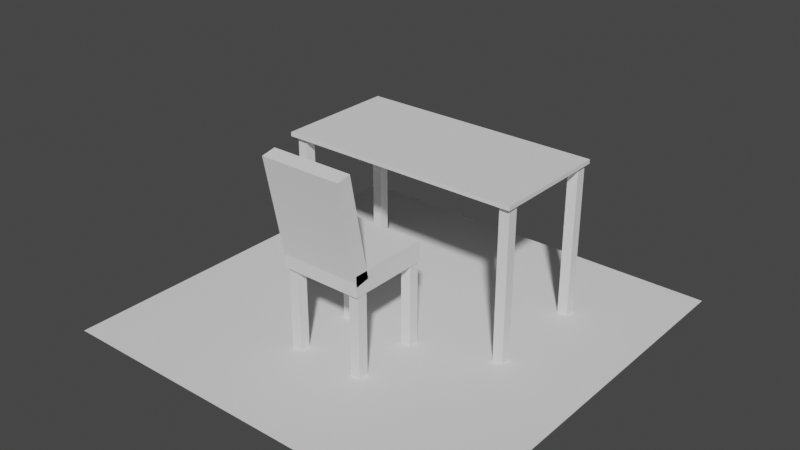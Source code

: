 # Source: table_chair.blend  (saved by Blender 2.82.7; exported with 4.5.12 LTS)
import bpy
from mathutils import Matrix  # noqa: F401  (used for matrix-valued properties, if any)

bpy.ops.wm.read_factory_settings(use_empty=True)
scene = bpy.context.scene
scene.name = 'Scene'

# ---- collections
col_collection = bpy.data.collections.new('Collection'); scene.collection.children.link(col_collection)

# ---- world
world_world = bpy.data.worlds.new('World'); scene.world = world_world
world_world.use_nodes = True; world_world.node_tree.nodes.clear()
_N = world_world.node_tree.nodes; _L = world_world.node_tree.links
n0 = _N.new('ShaderNodeOutputWorld'); n0.name = 'World Output'; n0.location = (300, 300)
n1 = _N.new('ShaderNodeBackground'); n1.name = 'Background'; n1.location = (10, 300)
n1.inputs[0].default_value = (0.05088, 0.05088, 0.05088, 1.0)
_L.new(n1.outputs[0], n0.inputs[0])
n0.is_active_output = True
world_world.color = (0.05088, 0.05088, 0.05088)
world_world.use_sun_shadow = False
world_world.sun_shadow_jitter_overblur = 0.0

# ---- meshes
me_plane = bpy.data.meshes.new('Plane')
me_plane.from_pydata([(-1.0, -1.0, 0.0), (1.0, -1.0, 0.0), (-1.0, 1.0, 0.0), (1.0, 1.0, 0.0)], [], [(0, 1, 3, 2)])
_uv = me_plane.uv_layers.new(name='UVMap')
_uv.uv.foreach_set('vector', [0.0, 0.0, 1.0, 0.0, 1.0, 1.0, 0.0, 1.0])
me_plane.use_remesh_fix_poles = True
me_plane.use_remesh_preserve_attributes = False
me_plane.use_mirror_vertex_groups = False
me_plane.update()
me_cube_001 = bpy.data.meshes.new('Cube.001')
me_cube_001.from_pydata([(-1.0, -1.0, -1.0), (-1.0, -1.0, 1.0), (-1.0, 1.0, -1.0), (-1.0, 1.0, 1.0), (1.0, -1.0, -1.0), (1.0, -1.0, 1.0), (1.0, 1.0, -1.0), (1.0, 1.0, 1.0)], [], [(0, 1, 3, 2), (2, 3, 7, 6), (6, 7, 5, 4), (4, 5, 1, 0), (2, 6, 4, 0), (7, 3, 1, 5)])
_uv = me_cube_001.uv_layers.new(name='UVMap')
_uv.uv.foreach_set('vector', [0.375, 0.0, 0.625, 0.0, 0.625, 0.25, 0.375, 0.25, 0.375, 0.25, 0.625, 0.25, 0.625, 0.5, 0.375, 0.5, 0.375, 0.5, 0.625, 0.5, 0.625, 0.75, 0.375, 0.75, 0.375, 0.75, 0.625, 0.75, 0.625, 1.0, 0.375, 1.0, 0.125, 0.5, 0.375, 0.5, 0.375, 0.75, 0.125, 0.75, 0.625, 0.5, 0.875, 0.5, 0.875, 0.75, 0.625, 0.75])
me_cube_001.use_remesh_fix_poles = True
me_cube_001.use_remesh_preserve_attributes = False
me_cube_001.use_mirror_vertex_groups = False
me_cube_001.update()
me_cube_002 = bpy.data.meshes.new('Cube.002')
me_cube_002.from_pydata([(-1.0, -1.0, -1.0), (-1.0, -1.0, 1.0), (-1.0, 1.0, -1.0), (-1.0, 1.0, 1.0), (1.0, -1.0, -1.0), (1.0, -1.0, 1.0), (1.0, 1.0, -1.0), (1.0, 1.0, 1.0)], [], [(0, 1, 3, 2), (2, 3, 7, 6), (6, 7, 5, 4), (4, 5, 1, 0), (2, 6, 4, 0), (7, 3, 1, 5)])
_uv = me_cube_002.uv_layers.new(name='UVMap')
_uv.uv.foreach_set('vector', [0.375, 0.0, 0.625, 0.0, 0.625, 0.25, 0.375, 0.25, 0.375, 0.25, 0.625, 0.25, 0.625, 0.5, 0.375, 0.5, 0.375, 0.5, 0.625, 0.5, 0.625, 0.75, 0.375, 0.75, 0.375, 0.75, 0.625, 0.75, 0.625, 1.0, 0.375, 1.0, 0.125, 0.5, 0.375, 0.5, 0.375, 0.75, 0.125, 0.75, 0.625, 0.5, 0.875, 0.5, 0.875, 0.75, 0.625, 0.75])
me_cube_002.use_remesh_fix_poles = True
me_cube_002.use_remesh_preserve_attributes = False
me_cube_002.use_mirror_vertex_groups = False
me_cube_002.update()
me_cube_003 = bpy.data.meshes.new('Cube.003')
me_cube_003.from_pydata([(-1.0, -1.0, -1.0), (-1.0, -1.0, 1.0), (-1.0, 1.0, -1.0), (-1.0, 1.0, 1.0), (1.0, -1.0, -1.0), (1.0, -1.0, 1.0), (1.0, 1.0, -1.0), (1.0, 1.0, 1.0)], [], [(0, 1, 3, 2), (2, 3, 7, 6), (6, 7, 5, 4), (4, 5, 1, 0), (2, 6, 4, 0), (7, 3, 1, 5)])
_uv = me_cube_003.uv_layers.new(name='UVMap')
_uv.uv.foreach_set('vector', [0.375, 0.0, 0.625, 0.0, 0.625, 0.25, 0.375, 0.25, 0.375, 0.25, 0.625, 0.25, 0.625, 0.5, 0.375, 0.5, 0.375, 0.5, 0.625, 0.5, 0.625, 0.75, 0.375, 0.75, 0.375, 0.75, 0.625, 0.75, 0.625, 1.0, 0.375, 1.0, 0.125, 0.5, 0.375, 0.5, 0.375, 0.75, 0.125, 0.75, 0.625, 0.5, 0.875, 0.5, 0.875, 0.75, 0.625, 0.75])
me_cube_003.use_remesh_fix_poles = True
me_cube_003.use_remesh_preserve_attributes = False
me_cube_003.use_mirror_vertex_groups = False
me_cube_003.update()
me_cube_004 = bpy.data.meshes.new('Cube.004')
me_cube_004.from_pydata([(-1.0, -1.0, -1.0), (-1.0, -1.0, 1.0), (-1.0, 1.0, -1.0), (-1.0, 1.0, 1.0), (1.0, -1.0, -1.0), (1.0, -1.0, 1.0), (1.0, 1.0, -1.0), (1.0, 1.0, 1.0)], [], [(0, 1, 3, 2), (2, 3, 7, 6), (6, 7, 5, 4), (4, 5, 1, 0), (2, 6, 4, 0), (7, 3, 1, 5)])
_uv = me_cube_004.uv_layers.new(name='UVMap')
_uv.uv.foreach_set('vector', [0.375, 0.0, 0.625, 0.0, 0.625, 0.25, 0.375, 0.25, 0.375, 0.25, 0.625, 0.25, 0.625, 0.5, 0.375, 0.5, 0.375, 0.5, 0.625, 0.5, 0.625, 0.75, 0.375, 0.75, 0.375, 0.75, 0.625, 0.75, 0.625, 1.0, 0.375, 1.0, 0.125, 0.5, 0.375, 0.5, 0.375, 0.75, 0.125, 0.75, 0.625, 0.5, 0.875, 0.5, 0.875, 0.75, 0.625, 0.75])
me_cube_004.use_remesh_fix_poles = True
me_cube_004.use_remesh_preserve_attributes = False
me_cube_004.use_mirror_vertex_groups = False
me_cube_004.update()
me_cube_005 = bpy.data.meshes.new('Cube.005')
me_cube_005.from_pydata([(-1.0, -1.0, -1.0), (-1.0, -1.0, 1.0), (-1.0, 1.0, -1.0), (-1.0, 1.0, 1.0), (1.0, -1.0, -1.0), (1.0, -1.0, 1.0), (1.0, 1.0, -1.0), (1.0, 1.0, 1.0)], [], [(0, 1, 3, 2), (2, 3, 7, 6), (6, 7, 5, 4), (4, 5, 1, 0), (2, 6, 4, 0), (7, 3, 1, 5)])
_uv = me_cube_005.uv_layers.new(name='UVMap')
_uv.uv.foreach_set('vector', [0.375, 0.0, 0.625, 0.0, 0.625, 0.25, 0.375, 0.25, 0.375, 0.25, 0.625, 0.25, 0.625, 0.5, 0.375, 0.5, 0.375, 0.5, 0.625, 0.5, 0.625, 0.75, 0.375, 0.75, 0.375, 0.75, 0.625, 0.75, 0.625, 1.0, 0.375, 1.0, 0.125, 0.5, 0.375, 0.5, 0.375, 0.75, 0.125, 0.75, 0.625, 0.5, 0.875, 0.5, 0.875, 0.75, 0.625, 0.75])
me_cube_005.use_remesh_fix_poles = True
me_cube_005.use_remesh_preserve_attributes = False
me_cube_005.use_mirror_vertex_groups = False
me_cube_005.update()
me_cube_006 = bpy.data.meshes.new('Cube.006')
me_cube_006.from_pydata([(-1.0, -1.0, -1.0), (-1.0, -1.0, 1.0), (-1.0, 1.0, -1.0), (-1.0, 1.0, 1.0), (1.0, -1.0, -1.0), (1.0, -1.0, 1.0), (1.0, 1.0, -1.0), (1.0, 1.0, 1.0)], [], [(0, 1, 3, 2), (2, 3, 7, 6), (6, 7, 5, 4), (4, 5, 1, 0), (2, 6, 4, 0), (7, 3, 1, 5)])
_uv = me_cube_006.uv_layers.new(name='UVMap')
_uv.uv.foreach_set('vector', [0.375, 0.0, 0.625, 0.0, 0.625, 0.25, 0.375, 0.25, 0.375, 0.25, 0.625, 0.25, 0.625, 0.5, 0.375, 0.5, 0.375, 0.5, 0.625, 0.5, 0.625, 0.75, 0.375, 0.75, 0.375, 0.75, 0.625, 0.75, 0.625, 1.0, 0.375, 1.0, 0.125, 0.5, 0.375, 0.5, 0.375, 0.75, 0.125, 0.75, 0.625, 0.5, 0.875, 0.5, 0.875, 0.75, 0.625, 0.75])
me_cube_006.use_remesh_fix_poles = True
me_cube_006.use_remesh_preserve_attributes = False
me_cube_006.use_mirror_vertex_groups = False
me_cube_006.update()
me_cube_007 = bpy.data.meshes.new('Cube.007')
me_cube_007.from_pydata([(-1.0, -1.0, -1.0), (-1.0, -1.0, 1.0), (-1.0, 1.0, -1.0), (-1.0, 1.0, 1.0), (1.0, -1.0, -1.0), (1.0, -1.0, 1.0), (1.0, 1.0, -1.0), (1.0, 1.0, 1.0)], [], [(0, 1, 3, 2), (2, 3, 7, 6), (6, 7, 5, 4), (4, 5, 1, 0), (2, 6, 4, 0), (7, 3, 1, 5)])
_uv = me_cube_007.uv_layers.new(name='UVMap')
_uv.uv.foreach_set('vector', [0.375, 0.0, 0.625, 0.0, 0.625, 0.25, 0.375, 0.25, 0.375, 0.25, 0.625, 0.25, 0.625, 0.5, 0.375, 0.5, 0.375, 0.5, 0.625, 0.5, 0.625, 0.75, 0.375, 0.75, 0.375, 0.75, 0.625, 0.75, 0.625, 1.0, 0.375, 1.0, 0.125, 0.5, 0.375, 0.5, 0.375, 0.75, 0.125, 0.75, 0.625, 0.5, 0.875, 0.5, 0.875, 0.75, 0.625, 0.75])
me_cube_007.use_remesh_fix_poles = True
me_cube_007.use_remesh_preserve_attributes = False
me_cube_007.use_mirror_vertex_groups = False
me_cube_007.update()
me_cube_008 = bpy.data.meshes.new('Cube.008')
me_cube_008.from_pydata([(-1.0, -1.0, -1.0), (-1.0, -1.0, 1.0), (-1.0, 1.0, -1.0), (-1.0, 1.0, 1.0), (1.0, -1.0, -1.0), (1.0, -1.0, 1.0), (1.0, 1.0, -1.0), (1.0, 1.0, 1.0)], [], [(0, 1, 3, 2), (2, 3, 7, 6), (6, 7, 5, 4), (4, 5, 1, 0), (2, 6, 4, 0), (7, 3, 1, 5)])
_uv = me_cube_008.uv_layers.new(name='UVMap')
_uv.uv.foreach_set('vector', [0.375, 0.0, 0.625, 0.0, 0.625, 0.25, 0.375, 0.25, 0.375, 0.25, 0.625, 0.25, 0.625, 0.5, 0.375, 0.5, 0.375, 0.5, 0.625, 0.5, 0.625, 0.75, 0.375, 0.75, 0.375, 0.75, 0.625, 0.75, 0.625, 1.0, 0.375, 1.0, 0.125, 0.5, 0.375, 0.5, 0.375, 0.75, 0.125, 0.75, 0.625, 0.5, 0.875, 0.5, 0.875, 0.75, 0.625, 0.75])
me_cube_008.use_remesh_fix_poles = True
me_cube_008.use_remesh_preserve_attributes = False
me_cube_008.use_mirror_vertex_groups = False
me_cube_008.update()
me_cube_009 = bpy.data.meshes.new('Cube.009')
me_cube_009.from_pydata([(-1.0, -1.0, -1.0), (-1.0, -1.0, 1.0), (-1.0, 1.0, -1.0), (-1.0, 1.0, 1.0), (1.0, -1.0, -1.0), (1.0, -1.0, 1.0), (1.0, 1.0, -1.0), (1.0, 1.0, 1.0)], [], [(0, 1, 3, 2), (2, 3, 7, 6), (6, 7, 5, 4), (4, 5, 1, 0), (2, 6, 4, 0), (7, 3, 1, 5)])
_uv = me_cube_009.uv_layers.new(name='UVMap')
_uv.uv.foreach_set('vector', [0.375, 0.0, 0.625, 0.0, 0.625, 0.25, 0.375, 0.25, 0.375, 0.25, 0.625, 0.25, 0.625, 0.5, 0.375, 0.5, 0.375, 0.5, 0.625, 0.5, 0.625, 0.75, 0.375, 0.75, 0.375, 0.75, 0.625, 0.75, 0.625, 1.0, 0.375, 1.0, 0.125, 0.5, 0.375, 0.5, 0.375, 0.75, 0.125, 0.75, 0.625, 0.5, 0.875, 0.5, 0.875, 0.75, 0.625, 0.75])
me_cube_009.use_remesh_fix_poles = True
me_cube_009.use_remesh_preserve_attributes = False
me_cube_009.use_mirror_vertex_groups = False
me_cube_009.update()
me_cube_010 = bpy.data.meshes.new('Cube.010')
me_cube_010.from_pydata([(-1.0, -1.0, -1.0), (-1.0, -1.0, 1.0), (-1.0, 1.0, -1.0), (-1.0, 1.0, 1.0), (1.0, -1.0, -1.0), (1.0, -1.0, 1.0), (1.0, 1.0, -1.0), (1.0, 1.0, 1.0)], [], [(0, 1, 3, 2), (2, 3, 7, 6), (6, 7, 5, 4), (4, 5, 1, 0), (2, 6, 4, 0), (7, 3, 1, 5)])
_uv = me_cube_010.uv_layers.new(name='UVMap')
_uv.uv.foreach_set('vector', [0.375, 0.0, 0.625, 0.0, 0.625, 0.25, 0.375, 0.25, 0.375, 0.25, 0.625, 0.25, 0.625, 0.5, 0.375, 0.5, 0.375, 0.5, 0.625, 0.5, 0.625, 0.75, 0.375, 0.75, 0.375, 0.75, 0.625, 0.75, 0.625, 1.0, 0.375, 1.0, 0.125, 0.5, 0.375, 0.5, 0.375, 0.75, 0.125, 0.75, 0.625, 0.5, 0.875, 0.5, 0.875, 0.75, 0.625, 0.75])
me_cube_010.use_remesh_fix_poles = True
me_cube_010.use_remesh_preserve_attributes = False
me_cube_010.use_mirror_vertex_groups = False
me_cube_010.update()
me_cube_011 = bpy.data.meshes.new('Cube.011')
me_cube_011.from_pydata([(-1.0, -1.0, -1.0), (-1.0, -1.0, 1.0), (-1.0, 1.0, -1.0), (-1.0, 1.0, 1.0), (1.0, -1.0, -1.0), (1.0, -1.0, 1.0), (1.0, 1.0, -1.0), (1.0, 1.0, 1.0)], [], [(0, 1, 3, 2), (2, 3, 7, 6), (6, 7, 5, 4), (4, 5, 1, 0), (2, 6, 4, 0), (7, 3, 1, 5)])
_uv = me_cube_011.uv_layers.new(name='UVMap')
_uv.uv.foreach_set('vector', [0.375, 0.0, 0.625, 0.0, 0.625, 0.25, 0.375, 0.25, 0.375, 0.25, 0.625, 0.25, 0.625, 0.5, 0.375, 0.5, 0.375, 0.5, 0.625, 0.5, 0.625, 0.75, 0.375, 0.75, 0.375, 0.75, 0.625, 0.75, 0.625, 1.0, 0.375, 1.0, 0.125, 0.5, 0.375, 0.5, 0.375, 0.75, 0.125, 0.75, 0.625, 0.5, 0.875, 0.5, 0.875, 0.75, 0.625, 0.75])
me_cube_011.use_remesh_fix_poles = True
me_cube_011.use_remesh_preserve_attributes = False
me_cube_011.use_mirror_vertex_groups = False
me_cube_011.update()

# ---- objects
ob_plane = bpy.data.objects.new('Plane', me_plane)
ob_cube = bpy.data.objects.new('Cube', me_cube_001)
ob_cube_001 = bpy.data.objects.new('Cube.001', me_cube_002)
ob_cube_002 = bpy.data.objects.new('Cube.002', me_cube_003)
ob_cube_003 = bpy.data.objects.new('Cube.003', me_cube_004)
ob_cube_004 = bpy.data.objects.new('Cube.004', me_cube_005)
ob_cube_005 = bpy.data.objects.new('Cube.005', me_cube_006)
ob_cube_006 = bpy.data.objects.new('Cube.006', me_cube_007)
ob_cube_007 = bpy.data.objects.new('Cube.007', me_cube_008)
ob_cube_008 = bpy.data.objects.new('Cube.008', me_cube_009)
ob_cube_009 = bpy.data.objects.new('Cube.009', me_cube_010)
ob_cube_010 = bpy.data.objects.new('Cube.010', me_cube_011)

# ---- transforms, parenting, visibility, modifiers, constraints
ob_plane.location = (0.0, 0.0, 0.0)
ob_plane.lineart.crease_threshold = 0.0
ob_cube.location = (0.0, 0.25, 0.75)
ob_cube.scale = (0.6, 0.3, 0.01)
ob_cube.lineart.crease_threshold = 0.0
ob_cube_001.location = (0.56, 0.0, 0.37)
ob_cube_001.scale = (0.025, 0.025, 0.375)
ob_cube_001.lineart.crease_threshold = 0.0
ob_cube_002.location = (0.56, 0.5104, 0.37)
ob_cube_002.scale = (0.025, 0.025, 0.375)
ob_cube_002.lineart.crease_threshold = 0.0
ob_cube_003.location = (-0.5537, 0.0, 0.37)
ob_cube_003.scale = (0.025, 0.025, 0.375)
ob_cube_003.lineart.crease_threshold = 0.0
ob_cube_004.location = (-0.5537, 0.5104, 0.37)
ob_cube_004.scale = (0.025, 0.025, 0.375)
ob_cube_004.lineart.crease_threshold = 0.0
ob_cube_005.location = (0.0, -0.52, 0.7)
ob_cube_005.rotation_euler = (0.192, 0.0, 0.0)
ob_cube_005.scale = (0.2, 0.035, 0.25)
ob_cube_005.lineart.crease_threshold = 0.0
ob_cube_006.location = (0.17, -0.47, 0.2)
ob_cube_006.scale = (0.025, 0.025, 0.225)
ob_cube_006.lineart.crease_threshold = 0.0
ob_cube_007.location = (0.17, -0.1411, 0.2)
ob_cube_007.scale = (0.025, 0.025, 0.225)
ob_cube_007.lineart.crease_threshold = 0.0
ob_cube_008.location = (-0.1676, -0.47, 0.2)
ob_cube_008.scale = (0.025, 0.025, 0.225)
ob_cube_008.lineart.crease_threshold = 0.0
ob_cube_009.location = (-0.1676, -0.1411, 0.2)
ob_cube_009.scale = (0.025, 0.025, 0.225)
ob_cube_009.lineart.crease_threshold = 0.0
ob_cube_010.location = (0.0, -0.31, 0.45)
ob_cube_010.scale = (0.2, 0.2, 0.05)
ob_cube_010.lineart.crease_threshold = 0.0

# ---- collection membership
col_collection.objects.link(ob_plane)
col_collection.objects.link(ob_cube)
col_collection.objects.link(ob_cube_001)
col_collection.objects.link(ob_cube_002)
col_collection.objects.link(ob_cube_003)
col_collection.objects.link(ob_cube_004)
col_collection.objects.link(ob_cube_005)
col_collection.objects.link(ob_cube_006)
col_collection.objects.link(ob_cube_007)
col_collection.objects.link(ob_cube_008)
col_collection.objects.link(ob_cube_009)
col_collection.objects.link(ob_cube_010)

# ---- scene / render settings (as saved in the file)
scene.frame_start = 1; scene.frame_end = 250; scene.frame_set(1)
scene.render.engine = 'BLENDER_EEVEE_NEXT'
scene.cycles.use_denoising = False
scene.cycles.samples = 128
scene.cycles.sampling_pattern = 'TABULATED_SOBOL'
scene.cycles.use_adaptive_sampling = False
scene.cycles.use_light_tree = False
scene.view_settings.view_transform = 'Filmic'
bpy.context.view_layer.update()

# ---- added for rendering (the .blend has no active camera and no usable light): camera, sun
cam_auto = bpy.data.cameras.new('AutoCamera')
cam_auto.lens = 50.0
cam_auto.sensor_width = 36.0
cam_auto.clip_end = 1000.0
ob_auto_camera = bpy.data.objects.new('AutoCamera', cam_auto)
scene.collection.objects.link(ob_auto_camera)
ob_auto_camera.location = (2.76868, -3.32241, 2.67849)
ob_auto_camera.rotation_euler = (1.09748, -7.21219e-08, 0.694738)
scene.camera = ob_auto_camera
light_auto_sun = bpy.data.lights.new('AutoSun', 'SUN')
light_auto_sun.energy = 3.0
light_auto_sun.angle = 0.0523599
ob_auto_sun = bpy.data.objects.new('AutoSun', light_auto_sun)
scene.collection.objects.link(ob_auto_sun)
ob_auto_sun.rotation_euler = (0.872665, 0.174533, 0.523599)
bpy.context.view_layer.update()
